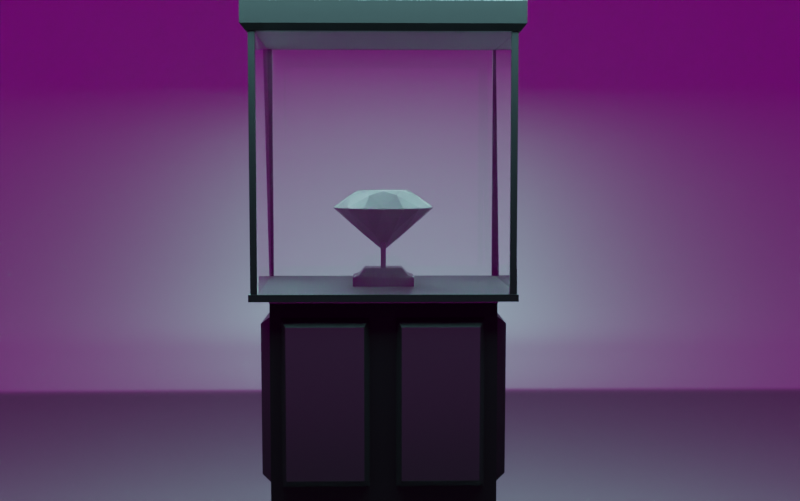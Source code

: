 # Source: uploads_files_3171306_untitled.blendmonkybox.blend  (saved by Blender 2.82.7; exported with 4.5.12 LTS)
import bpy
from mathutils import Matrix  # noqa: F401  (used for matrix-valued properties, if any)

bpy.ops.wm.read_factory_settings(use_empty=True)
scene = bpy.context.scene
scene.name = 'Scene'

# ---- collections
col_collection = bpy.data.collections.new('Collection'); scene.collection.children.link(col_collection)

# ---- images (referenced by path relative to the original .blend; pixels are not part of the script)
import os
ASSET_DIR = os.environ.get("B2B_ASSET_DIR", "")  # directory of the original .blend (textures are referenced by path, not embedded)
HERE = os.path.dirname(os.path.abspath(__file__))  # packed textures are extracted next to this script under _unpacked/

def load_image(name, relpath, width, height, colorspace="sRGB"):
    """Load a texture the original file referenced (path relative to the .blend, or extracted next to this script)."""
    p = next((c for c in (os.path.join(HERE, relpath), os.path.join(ASSET_DIR, relpath)) if relpath and os.path.exists(c)), "")
    if p:
        img = bpy.data.images.load(p, check_existing=True)
        img.name = name
    else:  # same state as the original file: an image datablock whose file is absent (Cycles renders it pink)
        img = bpy.data.images.new(name, width, height)
        img.source = "FILE"
        img.filepath = "//" + (relpath or name)
    img.colorspace_settings.name = colorspace
    return img
img_studio_small_05_4k_hdr = load_image('studio_small_05_4k.hdr', 'studio_small_05_4k.hdr', 1024, 1024, 'Linear Rec.709')

# ---- materials (node trees are filled in below, after node groups)
mat_material_006 = bpy.data.materials.new('Material.006')
mat_material_007 = bpy.data.materials.new('Material.007')
mat_material = bpy.data.materials.new('Material')
mat_material.use_raytrace_refraction = True
mat_material.use_screen_refraction = True
mat_material.thickness_mode = 'SLAB'
mat_material_001 = bpy.data.materials.new('Material.001')
mat_material_005 = bpy.data.materials.new('Material.005')

# ---- material node trees
mat_material_006.use_nodes = True; mat_material_006.node_tree.nodes.clear()
_N = mat_material_006.node_tree.nodes; _L = mat_material_006.node_tree.links
n0 = _N.new('ShaderNodeOutputMaterial'); n0.name = 'Material Output'; n0.location = (300, 300)
n1 = _N.new('ShaderNodeBsdfPrincipled'); n1.name = 'Principled BSDF'; n1.location = (10, 300)
n1.distribution = 'GGX'
n1.subsurface_method = 'BURLEY'
n1.inputs[0].default_value = (0.0, 0.0, 0.0, 1.0)
n1.inputs[1].default_value = 0.8194
n1.inputs[2].default_value = 0.6111
n1.inputs[3].default_value = 1.45
n1.inputs[27].default_value = (0.0, 0.0, 0.0, 1.0)
n1.inputs[28].default_value = 1.0
_L.new(n1.outputs[0], n0.inputs[0])
n0.is_active_output = True
mat_material_007.use_nodes = True; mat_material_007.node_tree.nodes.clear()
_N = mat_material_007.node_tree.nodes; _L = mat_material_007.node_tree.links
n0 = _N.new('ShaderNodeOutputMaterial'); n0.name = 'Material Output'; n0.location = (300, 300)
n1 = _N.new('ShaderNodeBsdfPrincipled'); n1.name = 'Principled BSDF'; n1.location = (10, 300)
n1.distribution = 'GGX'
n1.subsurface_method = 'BURLEY'
n1.inputs[0].default_value = (0.01739, 0.01739, 0.01739, 1.0)
n1.inputs[1].default_value = 0.7778
n1.inputs[2].default_value = 0.2639
n1.inputs[3].default_value = 1.45
n1.inputs[27].default_value = (0.0, 0.0, 0.0, 1.0)
n1.inputs[28].default_value = 1.0
_L.new(n1.outputs[0], n0.inputs[0])
n0.is_active_output = True
mat_material.use_nodes = True; mat_material.node_tree.nodes.clear()
_N = mat_material.node_tree.nodes; _L = mat_material.node_tree.links
n0 = _N.new('ShaderNodeOutputMaterial'); n0.name = 'Material Output'; n0.location = (300, 300)
n1 = _N.new('ShaderNodeBsdfPrincipled'); n1.name = 'Principled BSDF'; n1.location = (10, 300)
n1.distribution = 'GGX'
n1.subsurface_method = 'BURLEY'
n1.inputs[2].default_value = 0.0
n1.inputs[3].default_value = 1.45
n1.inputs[18].default_value = 1.0
n1.inputs[27].default_value = (0.0, 0.0, 0.0, 1.0)
n1.inputs[28].default_value = 1.0
_L.new(n1.outputs[0], n0.inputs[0])
n0.is_active_output = True
mat_material_001.use_nodes = True; mat_material_001.node_tree.nodes.clear()
_N = mat_material_001.node_tree.nodes; _L = mat_material_001.node_tree.links
n0 = _N.new('ShaderNodeOutputMaterial'); n0.name = 'Material Output'; n0.location = (300, 300)
n1 = _N.new('ShaderNodeBsdfPrincipled'); n1.name = 'Principled BSDF'; n1.location = (10, 300)
n1.distribution = 'GGX'
n1.subsurface_method = 'BURLEY'
n1.inputs[0].default_value = (0.1845, 0.1845, 0.1845, 1.0)
n1.inputs[1].default_value = 0.8611
n1.inputs[3].default_value = 1.45
n1.inputs[27].default_value = (0.0, 0.0, 0.0, 1.0)
n1.inputs[28].default_value = 1.0
_L.new(n1.outputs[0], n0.inputs[0])
n0.is_active_output = True
mat_material_005.use_nodes = True; mat_material_005.node_tree.nodes.clear()
_N = mat_material_005.node_tree.nodes; _L = mat_material_005.node_tree.links
n0 = _N.new('ShaderNodeOutputMaterial'); n0.name = 'Material Output'; n0.location = (300, 300)
n1 = _N.new('ShaderNodeBsdfPrincipled'); n1.name = 'Principled BSDF'; n1.location = (10, 300)
n1.distribution = 'GGX'
n1.subsurface_method = 'BURLEY'
n1.inputs[0].default_value = (0.03741, 0.03741, 0.03741, 1.0)
n1.inputs[3].default_value = 1.45
n1.inputs[27].default_value = (0.0, 0.0, 0.0, 1.0)
n1.inputs[28].default_value = 1.0
_L.new(n1.outputs[0], n0.inputs[0])
n0.is_active_output = True

# ---- world
world_world_001 = bpy.data.worlds.new('World.001'); scene.world = world_world_001
world_world_001.use_nodes = True; world_world_001.node_tree.nodes.clear()
_N = world_world_001.node_tree.nodes; _L = world_world_001.node_tree.links
n0 = _N.new('ShaderNodeOutputWorld'); n0.name = 'World Output'; n0.location = (300, 300)
n1 = _N.new('ShaderNodeBackground'); n1.name = 'Background'; n1.location = (10, 300)
n1.inputs[1].default_value = 0.7
n2 = _N.new('ShaderNodeTexEnvironment'); n2.name = 'Environment Texture'; n2.location = (-280, 280)
n2.image = img_studio_small_05_4k_hdr
n3 = _N.new('ShaderNodeNewGeometry'); n3.name = 'Geometry'; n3.location = (-470, 260)
_L.new(n1.outputs[0], n0.inputs[0])
_L.new(n2.outputs[0], n1.inputs[0])
_L.new(n3.outputs[1], n2.inputs[0])
n0.is_active_output = True
world_world_001.use_sun_shadow = False
world_world_001.sun_shadow_jitter_overblur = 0.0

# ---- cameras
cam_camera = bpy.data.cameras.new('Camera')

# ---- lights
light_area = bpy.data.lights.new('Area', 'AREA')
light_area.color = (0.4381, 0.9713, 1.0)
light_area.transmission_factor = 0.0
light_area.energy = 3927.0
light_area.shadow_soft_size = 1.0
light_area.shadow_maximum_resolution = 0.006
light_area.use_absolute_resolution = True
light_area.size = 1.0
light_area.size_y = 1.0

# ---- meshes
me_cube_007 = bpy.data.meshes.new('Cube.007')
me_cube_007.from_pydata([(0.8581, 0.8534, -136.5), (0.8581, -0.8534, -136.5), (0.8581, 0.8534, -73.2), (-0.8581, 0.8534, -136.5), (-0.8581, -0.8534, -136.5), (-0.8581, 0.8534, -73.2), (-0.8581, -0.8534, -73.2), (0.8581, -0.8534, -73.2), (0.9856, 0.9865, -73.54), (0.9856, 0.9865, 0.7508), (0.9856, 0.9378, -73.54), (0.9856, 0.9378, 0.7508), (0.9366, 0.9865, -73.54), (0.9366, 0.9865, 0.7508), (0.9366, 0.9378, -73.54), (0.9366, 0.9378, 0.7508), (0.9856, -0.9378, -73.54), (0.9856, -0.9378, 0.7508), (0.9856, -0.9865, -73.54), (0.9856, -0.9865, 0.7508), (0.9366, -0.9378, -73.54), (0.9366, -0.9378, 0.7508), (0.9366, -0.9865, -73.54), (0.9366, -0.9865, 0.7508), (-0.9359, -0.9378, -73.54), (-0.9359, -0.9378, 0.7508), (-0.9359, -0.9865, -73.54), (-0.9359, -0.9865, 0.7508), (-0.9849, -0.9378, -73.54), (-0.9849, -0.9378, 0.7508), (-0.9849, -0.9865, -73.54), (-0.9849, -0.9865, 0.7508), (-0.9356, 0.9865, -73.54), (-0.9356, 0.9865, 0.7508), (-0.9356, 0.9378, -73.54), (-0.9356, 0.9378, 0.7508), (-0.9846, 0.9865, -73.54), (-0.9846, 0.9865, 0.7508), (-0.9846, 0.9378, -73.54), (-0.9846, 0.9378, 0.7508), (-1.0, -1.0, -1.0), (-1.04, -1.04, 0.8832), (-1.0, 1.0, -1.0), (-1.04, 1.04, 0.8832), (1.0, -1.0, -1.0), (1.04, -1.04, 0.8832), (1.0, 1.0, -1.0), (1.04, 1.04, 0.8832), (-0.5123, -0.5123, 12.6), (-0.5123, 0.5123, 12.6), (0.5123, 0.5123, 12.6), (0.5123, -0.5123, 12.6), (-1.04, -1.04, 6.999), (-1.04, 1.04, 6.999), (1.04, 1.04, 6.999), (1.04, -1.04, 6.999), (-1.0, -1.0, -74.02), (-1.0, -1.0, -72.02), (-1.0, 1.0, -74.02), (-1.0, 1.0, -72.02), (1.0, -1.0, -74.02), (1.0, -1.0, -72.02), (1.0, 1.0, -74.02), (1.0, 1.0, -72.02)], [], [(1, 4, 3, 0), (0, 2, 7, 1), (3, 5, 2, 0), (4, 6, 5, 3), (6, 7, 2, 5), (1, 7, 6, 4), (8, 9, 11, 10), (10, 11, 15, 14), (14, 15, 13, 12), (12, 13, 9, 8), (10, 14, 12, 8), (15, 11, 9, 13), (16, 17, 19, 18), (18, 19, 23, 22), (22, 23, 21, 20), (20, 21, 17, 16), (18, 22, 20, 16), (23, 19, 17, 21), (24, 25, 27, 26), (26, 27, 31, 30), (30, 31, 29, 28), (28, 29, 25, 24), (26, 30, 28, 24), (31, 27, 25, 29), (32, 33, 35, 34), (34, 35, 39, 38), (38, 39, 37, 36), (36, 37, 33, 32), (34, 38, 36, 32), (39, 35, 33, 37), (40, 41, 43, 42), (42, 43, 47, 46), (46, 47, 45, 44), (44, 45, 41, 40), (42, 46, 44, 40), (47, 43, 53, 54), (50, 49, 48, 51), (45, 47, 54, 55), (43, 41, 52, 53), (41, 45, 55, 52), (48, 49, 53, 52), (49, 50, 54, 53), (50, 51, 55, 54), (51, 48, 52, 55), (56, 57, 59, 58), (58, 59, 63, 62), (62, 63, 61, 60), (60, 61, 57, 56), (58, 62, 60, 56), (63, 59, 57, 61)])
_uv = me_cube_007.uv_layers.new(name='UVMap')
_uv.uv.foreach_set('vector', [0.125, 0.5, 0.375, 0.5, 0.375, 0.75, 0.125, 0.75, 0.375, 0.0, 0.625, 0.0, 0.625, 0.25, 0.375, 0.25, 0.375, 0.75, 0.625, 0.75, 0.625, 1.0, 0.375, 1.0, 0.375, 0.5, 0.625, 0.5, 0.625, 0.75, 0.375, 0.75, 0.625, 0.5, 0.875, 0.5, 0.875, 0.75, 0.625, 0.75, 0.375, 0.25, 0.625, 0.25, 0.625, 0.5, 0.375, 0.5, 0.375, 0.0, 0.625, 0.0, 0.625, 0.25, 0.375, 0.25, 0.375, 0.25, 0.625, 0.25, 0.625, 0.5, 0.375, 0.5, 0.375, 0.5, 0.625, 0.5, 0.625, 0.75, 0.375, 0.75, 0.375, 0.75, 0.625, 0.75, 0.625, 1.0, 0.375, 1.0, 0.125, 0.5, 0.375, 0.5, 0.375, 0.75, 0.125, 0.75, 0.625, 0.5, 0.875, 0.5, 0.875, 0.75, 0.625, 0.75, 0.375, 0.0, 0.625, 0.0, 0.625, 0.25, 0.375, 0.25, 0.375, 0.25, 0.625, 0.25, 0.625, 0.5, 0.375, 0.5, 0.375, 0.5, 0.625, 0.5, 0.625, 0.75, 0.375, 0.75, 0.375, 0.75, 0.625, 0.75, 0.625, 1.0, 0.375, 1.0, 0.125, 0.5, 0.375, 0.5, 0.375, 0.75, 0.125, 0.75, 0.625, 0.5, 0.875, 0.5, 0.875, 0.75, 0.625, 0.75, 0.375, 0.0, 0.625, 0.0, 0.625, 0.25, 0.375, 0.25, 0.375, 0.25, 0.625, 0.25, 0.625, 0.5, 0.375, 0.5, 0.375, 0.5, 0.625, 0.5, 0.625, 0.75, 0.375, 0.75, 0.375, 0.75, 0.625, 0.75, 0.625, 1.0, 0.375, 1.0, 0.125, 0.5, 0.375, 0.5, 0.375, 0.75, 0.125, 0.75, 0.625, 0.5, 0.875, 0.5, 0.875, 0.75, 0.625, 0.75, 0.375, 0.0, 0.625, 0.0, 0.625, 0.25, 0.375, 0.25, 0.375, 0.25, 0.625, 0.25, 0.625, 0.5, 0.375, 0.5, 0.375, 0.5, 0.625, 0.5, 0.625, 0.75, 0.375, 0.75, 0.375, 0.75, 0.625, 0.75, 0.625, 1.0, 0.375, 1.0, 0.125, 0.5, 0.375, 0.5, 0.375, 0.75, 0.125, 0.75, 0.625, 0.5, 0.875, 0.5, 0.875, 0.75, 0.625, 0.75, 0.375, 0.0, 0.625, 0.0, 0.625, 0.25, 0.375, 0.25, 0.375, 0.25, 0.625, 0.25, 0.625, 0.5, 0.375, 0.5, 0.375, 0.5, 0.625, 0.5, 0.625, 0.75, 0.375, 0.75, 0.375, 0.75, 0.625, 0.75, 0.625, 1.0, 0.375, 1.0, 0.125, 0.5, 0.375, 0.5, 0.375, 0.75, 0.125, 0.75, 0.625, 0.5, 0.625, 0.25, 0.625, 0.25, 0.625, 0.5, 0.686, 0.561, 0.814, 0.561, 0.814, 0.689, 0.686, 0.689, 0.625, 0.75, 0.625, 0.5, 0.625, 0.5, 0.625, 0.75, 0.625, 0.25, 0.625, 0.0, 0.625, 0.0, 0.625, 0.25, 0.625, 1.0, 0.625, 0.75, 0.625, 0.75, 0.625, 1.0, 0.814, 0.689, 0.814, 0.561, 0.875, 0.5, 0.875, 0.75, 0.814, 0.561, 0.686, 0.561, 0.625, 0.5, 0.875, 0.5, 0.686, 0.561, 0.686, 0.689, 0.625, 0.75, 0.625, 0.5, 0.686, 0.689, 0.814, 0.689, 0.875, 0.75, 0.625, 0.75, 0.375, 0.0, 0.625, 0.0, 0.625, 0.25, 0.375, 0.25, 0.375, 0.25, 0.625, 0.25, 0.625, 0.5, 0.375, 0.5, 0.375, 0.5, 0.625, 0.5, 0.625, 0.75, 0.375, 0.75, 0.375, 0.75, 0.625, 0.75, 0.625, 1.0, 0.375, 1.0, 0.125, 0.5, 0.375, 0.5, 0.375, 0.75, 0.125, 0.75, 0.625, 0.5, 0.875, 0.5, 0.875, 0.75, 0.625, 0.75])
me_cube_007.materials.append(mat_material_006)
me_cube_007.use_remesh_fix_poles = True
me_cube_007.use_remesh_preserve_attributes = False
me_cube_007.use_mirror_x = True
me_cube_007.update()
me_cube_009 = bpy.data.meshes.new('Cube.009')
me_cube_009.from_pydata([(0.02061, 0.01753, -71.67), (0.02061, -0.01753, -71.67), (0.02061, 0.01753, -54.98), (-0.02061, 0.01753, -71.67), (-0.02061, -0.01753, -71.67), (-0.02061, 0.01753, -54.98), (-0.02061, -0.01753, -54.98), (0.02061, -0.01753, -54.98), (0.2405, 0.2392, -86.02), (0.2405, -0.2392, -86.02), (-0.2405, 0.2392, -86.02), (0.2405, 0.2392, -69.44), (0.1958, 0.1944, -68.91), (0.2405, -0.2392, -69.44), (-0.2405, 0.2392, -69.44), (-0.1958, 0.1944, -68.91), (-0.2405, -0.2392, -69.44), (-0.1958, -0.1944, -68.91), (-0.2405, -0.2392, -86.02), (0.1958, -0.1944, -68.91), (-0.1479, -0.1466, -66.88), (0.1479, -0.1466, -66.88), (-0.1479, 0.1466, -66.88), (0.1479, 0.1466, -66.88), (-0.8583, 0.7631, -78.99), (-0.8583, 0.09946, -78.99), (-0.8545, 0.7631, -126.8), (-0.9391, 0.7226, -81.34), (-0.9391, 0.1399, -81.34), (-0.9354, 0.7226, -124.4), (-0.9354, 0.1399, -124.4), (-0.8545, 0.09946, -126.8), (-0.8583, -0.09946, -78.99), (-0.8583, -0.7631, -78.99), (-0.8545, -0.09946, -126.8), (-0.9391, -0.1399, -81.34), (-0.9391, -0.7226, -81.34), (-0.9354, -0.1399, -124.4), (-0.9354, -0.7226, -124.4), (-0.8545, -0.7631, -126.8), (0.854, 0.763, -126.8), (0.8578, 0.763, -78.99), (0.8543, 0.09944, -126.8), (0.9349, 0.7227, -124.4), (0.9386, 0.7227, -81.34), (0.9351, 0.1399, -124.4), (0.9389, 0.1399, -81.34), (0.8581, 0.09944, -78.99), (0.9353, -0.1399, -124.4), (0.9355, -0.7226, -124.4), (0.939, -0.1399, -81.34), (0.8544, -0.09948, -126.8), (0.8547, -0.7631, -126.8), (0.8582, -0.09947, -78.99), (0.8585, -0.7631, -78.99), (0.9393, -0.7226, -81.34), (-0.09346, 0.8557, -78.99), (-0.7607, 0.8552, -78.99), (-0.09345, 0.8519, -126.8), (-0.1342, 0.936, -81.34), (-0.7202, 0.9356, -81.34), (-0.1342, 0.9323, -124.4), (-0.7202, 0.9318, -124.4), (-0.7607, 0.8514, -126.8), (0.7738, 0.8526, -126.8), (0.7331, 0.9329, -124.4), (0.1066, 0.8521, -126.8), (0.7738, 0.8563, -78.99), (0.7331, 0.9367, -81.34), (0.1066, 0.8558, -78.99), (0.1471, 0.9362, -81.34), (0.1471, 0.9325, -124.4), (0.1065, -0.8508, -78.99), (0.7738, -0.85, -78.99), (0.1065, -0.8471, -126.8), (0.1472, -0.9311, -81.34), (0.7332, -0.9304, -81.34), (0.1472, -0.9274, -124.4), (0.7332, -0.9267, -124.4), (0.7738, -0.8462, -126.8), (-0.7608, -0.8482, -126.8), (-0.7201, -0.9285, -124.4), (-0.09354, -0.8474, -126.8), (-0.7608, -0.8519, -78.99), (-0.7201, -0.9322, -81.34), (-0.09354, -0.8511, -78.99), (-0.1341, -0.9315, -81.34), (-0.1341, -0.9278, -124.4)], [], [(1, 4, 3, 0), (0, 2, 7, 1), (3, 5, 2, 0), (4, 6, 5, 3), (6, 7, 2, 5), (1, 7, 6, 4), (9, 18, 10, 8), (8, 11, 13, 9), (10, 14, 11, 8), (15, 12, 11, 14), (12, 19, 13, 11), (17, 15, 14, 16), (18, 16, 14, 10), (19, 17, 16, 13), (9, 13, 16, 18), (21, 20, 17, 19), (20, 22, 15, 17), (20, 21, 23, 22), (22, 23, 12, 15), (23, 21, 19, 12), (25, 24, 27, 28), (24, 25, 31, 26), (24, 26, 29, 27), (27, 29, 30, 28), (26, 31, 30, 29), (31, 25, 28, 30), (33, 32, 35, 36), (32, 33, 39, 34), (32, 34, 37, 35), (35, 37, 38, 36), (34, 39, 38, 37), (39, 33, 36, 38), (40, 41, 44, 43), (42, 40, 43, 45), (46, 45, 43, 44), (47, 42, 45, 46), (41, 47, 46, 44), (52, 51, 48, 49), (55, 49, 48, 50), (51, 53, 50, 48), (53, 54, 55, 50), (54, 52, 49, 55), (57, 56, 59, 60), (56, 58, 61, 59), (59, 61, 62, 60), (58, 63, 62, 61), (63, 57, 60, 62), (64, 66, 71, 65), (67, 64, 65, 68), (69, 67, 68, 70), (66, 69, 70, 71), (68, 65, 71, 70), (73, 72, 75, 76), (72, 74, 77, 75), (75, 77, 78, 76), (74, 79, 78, 77), (79, 73, 76, 78), (80, 82, 87, 81), (83, 80, 81, 84), (85, 83, 84, 86), (82, 85, 86, 87), (84, 81, 87, 86)])
_uv = me_cube_009.uv_layers.new(name='UVMap')
_uv.uv.foreach_set('vector', [0.125, 0.5, 0.375, 0.5, 0.375, 0.75, 0.125, 0.75, 0.375, 0.0, 0.625, 0.0, 0.625, 0.25, 0.375, 0.25, 0.375, 0.75, 0.625, 0.75, 0.625, 1.0, 0.375, 1.0, 0.375, 0.5, 0.625, 0.5, 0.625, 0.75, 0.375, 0.75, 0.625, 0.5, 0.875, 0.5, 0.875, 0.75, 0.625, 0.75, 0.375, 0.25, 0.625, 0.25, 0.625, 0.5, 0.375, 0.5, 0.125, 0.5, 0.375, 0.5, 0.375, 0.75, 0.125, 0.75, 0.375, 0.0, 0.6244, 0.0, 0.6244, 0.25, 0.375, 0.25, 0.375, 0.75, 0.6244, 0.75, 0.6244, 1.0, 0.375, 1.0, 0.6483, 0.7266, 0.8517, 0.7266, 0.875, 0.75, 0.625, 0.75, 0.8517, 0.7266, 0.8517, 0.5234, 0.875, 0.5, 0.875, 0.75, 0.6483, 0.5234, 0.6483, 0.7266, 0.6244, 0.75, 0.6244, 0.5, 0.375, 0.5, 0.6244, 0.5, 0.6244, 0.75, 0.375, 0.75, 0.8517, 0.5234, 0.6483, 0.5234, 0.625, 0.5, 0.875, 0.5, 0.375, 0.25, 0.6244, 0.25, 0.6244, 0.5, 0.375, 0.5, 0.8269, 0.5484, 0.6731, 0.5484, 0.6483, 0.5234, 0.8517, 0.5234, 0.6731, 0.5484, 0.6731, 0.7016, 0.6483, 0.7266, 0.6483, 0.5234, 0.6731, 0.5484, 0.8269, 0.5484, 0.8269, 0.7016, 0.6731, 0.7016, 0.6731, 0.7016, 0.8269, 0.7016, 0.8517, 0.7266, 0.6483, 0.7266, 0.8269, 0.7016, 0.8269, 0.5484, 0.8517, 0.5234, 0.8517, 0.7266, 0.0, 1.0, 0.0, 0.0, 0.0, 0.0, 0.0, 1.0, 0.0, 0.0, 0.0, 1.0, 1.0, 1.0, 1.0, 0.0, 0.0, 0.0, 1.0, 0.0, 1.0, 0.0, 0.0, 0.0, 0.0, 0.0, 1.0, 0.0, 1.0, 1.0, 0.0, 1.0, 1.0, 0.0, 1.0, 1.0, 1.0, 1.0, 1.0, 0.0, 1.0, 1.0, 0.0, 1.0, 0.0, 1.0, 1.0, 1.0, 0.0, 1.0, 0.0, 0.0, 0.0, 0.0, 0.0, 1.0, 0.0, 0.0, 0.0, 1.0, 1.0, 1.0, 1.0, 0.0, 0.0, 0.0, 1.0, 0.0, 1.0, 0.0, 0.0, 0.0, 0.0, 0.0, 1.0, 0.0, 1.0, 1.0, 0.0, 1.0, 1.0, 0.0, 1.0, 1.0, 1.0, 1.0, 1.0, 0.0, 1.0, 1.0, 0.0, 1.0, 0.0, 1.0, 1.0, 1.0, 1.0, 1.0, 0.0, 1.0, 0.0, 1.0, 1.0, 1.0, 1.0, 0.0, 1.0, 1.0, 1.0, 1.0, 1.0, 0.0, 0.0, 0.0, 1.0, 0.0, 1.0, 1.0, 0.0, 1.0, 0.0, 0.0, 1.0, 0.0, 1.0, 0.0, 0.0, 0.0, 0.0, 1.0, 0.0, 0.0, 0.0, 0.0, 0.0, 1.0, 1.0, 0.0, 1.0, 1.0, 1.0, 1.0, 1.0, 0.0, 0.0, 0.0, 1.0, 0.0, 1.0, 1.0, 0.0, 1.0, 1.0, 1.0, 0.0, 1.0, 0.0, 1.0, 1.0, 1.0, 0.0, 1.0, 0.0, 0.0, 0.0, 0.0, 0.0, 1.0, 0.0, 0.0, 1.0, 0.0, 1.0, 0.0, 0.0, 0.0, 0.0, 1.0, 0.0, 0.0, 0.0, 0.0, 0.0, 1.0, 0.0, 0.0, 1.0, 0.0, 1.0, 0.0, 0.0, 0.0, 0.0, 0.0, 1.0, 0.0, 1.0, 1.0, 0.0, 1.0, 1.0, 0.0, 1.0, 1.0, 1.0, 1.0, 1.0, 0.0, 1.0, 1.0, 0.0, 1.0, 0.0, 1.0, 1.0, 1.0, 1.0, 0.0, 1.0, 1.0, 1.0, 1.0, 1.0, 0.0, 0.0, 0.0, 1.0, 0.0, 1.0, 0.0, 0.0, 0.0, 0.0, 1.0, 0.0, 0.0, 0.0, 0.0, 0.0, 1.0, 1.0, 1.0, 0.0, 1.0, 0.0, 1.0, 1.0, 1.0, 0.0, 0.0, 1.0, 0.0, 1.0, 1.0, 0.0, 1.0, 0.0, 1.0, 0.0, 0.0, 0.0, 0.0, 0.0, 1.0, 0.0, 0.0, 1.0, 0.0, 1.0, 0.0, 0.0, 0.0, 0.0, 0.0, 1.0, 0.0, 1.0, 1.0, 0.0, 1.0, 1.0, 0.0, 1.0, 1.0, 1.0, 1.0, 1.0, 0.0, 1.0, 1.0, 0.0, 1.0, 0.0, 1.0, 1.0, 1.0, 1.0, 0.0, 1.0, 1.0, 1.0, 1.0, 1.0, 0.0, 0.0, 0.0, 1.0, 0.0, 1.0, 0.0, 0.0, 0.0, 0.0, 1.0, 0.0, 0.0, 0.0, 0.0, 0.0, 1.0, 1.0, 1.0, 0.0, 1.0, 0.0, 1.0, 1.0, 1.0, 0.0, 0.0, 1.0, 0.0, 1.0, 1.0, 0.0, 1.0])
me_cube_009.materials.append(mat_material_007)
me_cube_009.use_remesh_fix_poles = True
me_cube_009.use_remesh_preserve_attributes = False
me_cube_009.use_mirror_x = True
me_cube_009.update()
me_cube_012 = bpy.data.meshes.new('Cube.012')
me_cube_012.from_pydata([(-0.8545, 0.7631, -126.8), (-0.9354, 0.7226, -124.4), (-0.8545, 0.09946, -126.8), (-0.8583, 0.7631, -78.99), (-0.9391, 0.7226, -81.34), (-0.8583, 0.09946, -78.99), (-0.9391, 0.1399, -81.34), (-0.9354, 0.1399, -124.4)], [], [(0, 2, 7, 1), (3, 0, 1, 4), (5, 3, 4, 6), (2, 5, 6, 7), (4, 1, 7, 6)])
_uv = me_cube_012.uv_layers.new(name='UVMap')
_uv.uv.foreach_set('vector', [1.0, 0.0, 1.0, 1.0, 1.0, 1.0, 1.0, 0.0, 0.0, 0.0, 1.0, 0.0, 1.0, 0.0, 0.0, 0.0, 0.0, 1.0, 0.0, 0.0, 0.0, 0.0, 0.0, 1.0, 1.0, 1.0, 0.0, 1.0, 0.0, 1.0, 1.0, 1.0, 0.0, 0.0, 1.0, 0.0, 1.0, 1.0, 0.0, 1.0])
me_cube_012.use_remesh_fix_poles = True
me_cube_012.use_remesh_preserve_attributes = False
me_cube_012.use_mirror_x = True
me_cube_012.update()
me_cube_015 = bpy.data.meshes.new('Cube.015')
me_cube_015.from_pydata([(-0.5239, 1.886, -110.2), (-0.5257, 1.889, -110.2)], [(0, 1)], [])
_uv = me_cube_015.uv_layers.new(name='UVMap')
_uv.uv.foreach_set('vector', [])
me_cube_015.use_remesh_fix_poles = True
me_cube_015.use_remesh_preserve_attributes = False
me_cube_015.use_mirror_x = True
me_cube_015.update()
me_cube_016 = bpy.data.meshes.new('Cube.016')
me_cube_016.from_pydata([(-0.5239, 1.886, -111.7), (-0.5257, 1.889, -111.7)], [(1, 0)], [])
_uv = me_cube_016.uv_layers.new(name='UVMap')
_uv.uv.foreach_set('vector', [])
me_cube_016.use_remesh_fix_poles = True
me_cube_016.use_remesh_preserve_attributes = False
me_cube_016.use_mirror_x = True
me_cube_016.update()
me_cube_017 = bpy.data.meshes.new('Cube.017')
me_cube_017.from_pydata([(-0.5268, 1.893, -110.2), (-0.5272, 1.897, -110.2)], [(0, 1)], [])
_uv = me_cube_017.uv_layers.new(name='UVMap')
_uv.uv.foreach_set('vector', [])
me_cube_017.use_remesh_fix_poles = True
me_cube_017.use_remesh_preserve_attributes = False
me_cube_017.use_mirror_x = True
me_cube_017.update()
me_cube_018 = bpy.data.meshes.new('Cube.018')
me_cube_018.from_pydata([(-0.5268, 1.893, -111.7), (-0.5272, 1.897, -111.7)], [(1, 0)], [])
_uv = me_cube_018.uv_layers.new(name='UVMap')
_uv.uv.foreach_set('vector', [])
me_cube_018.use_remesh_fix_poles = True
me_cube_018.use_remesh_preserve_attributes = False
me_cube_018.use_mirror_x = True
me_cube_018.update()
me_plane = bpy.data.meshes.new('Plane')
me_plane.from_pydata([(-1.0, -1.0, 0.0), (1.0, -1.0, 0.0), (-1.0, 1.0, 0.0), (1.0, 1.0, 0.0)], [], [(0, 1, 3, 2)])
me_plane.polygons.foreach_set('use_smooth', [True] * 1)
_uv = me_plane.uv_layers.new(name='UVMap')
_uv.uv.foreach_set('vector', [0.0, 0.0, 1.0, 0.0, 1.0, 1.0, 0.0, 1.0])
me_plane.materials.append(mat_material)
me_plane.use_remesh_fix_poles = True
me_plane.use_remesh_preserve_attributes = False
me_plane.use_mirror_vertex_groups = False
me_plane.update()
me_plane_001 = bpy.data.meshes.new('Plane.001')
me_plane_001.from_pydata([(-1.0, -1.0, 0.0), (1.0, -1.0, 0.0), (-1.0, 1.0, 0.0), (1.0, 1.0, 0.0)], [], [(0, 1, 3, 2)])
me_plane_001.polygons.foreach_set('use_smooth', [True] * 1)
_uv = me_plane_001.uv_layers.new(name='UVMap')
_uv.uv.foreach_set('vector', [0.0, 0.0, 1.0, 0.0, 1.0, 1.0, 0.0, 1.0])
me_plane_001.materials.append(mat_material)
me_plane_001.use_remesh_fix_poles = True
me_plane_001.use_remesh_preserve_attributes = False
me_plane_001.use_mirror_vertex_groups = False
me_plane_001.update()
me_plane_002 = bpy.data.meshes.new('Plane.002')
me_plane_002.from_pydata([(-1.0, -1.0, 0.0), (1.0, -1.0, 0.0), (-1.0, 1.0, 0.0), (1.0, 1.0, 0.0)], [], [(0, 1, 3, 2)])
me_plane_002.polygons.foreach_set('use_smooth', [True] * 1)
_uv = me_plane_002.uv_layers.new(name='UVMap')
_uv.uv.foreach_set('vector', [0.0, 0.0, 1.0, 0.0, 1.0, 1.0, 0.0, 1.0])
me_plane_002.materials.append(mat_material)
me_plane_002.use_remesh_fix_poles = True
me_plane_002.use_remesh_preserve_attributes = False
me_plane_002.use_mirror_vertex_groups = False
me_plane_002.update()
me_plane_003 = bpy.data.meshes.new('Plane.003')
me_plane_003.from_pydata([(-1.0, -1.0, 0.0), (1.0, -1.0, 0.0), (-1.0, 1.0, 0.0), (1.0, 1.0, 0.0)], [], [(0, 1, 3, 2)])
me_plane_003.polygons.foreach_set('use_smooth', [True] * 1)
_uv = me_plane_003.uv_layers.new(name='UVMap')
_uv.uv.foreach_set('vector', [0.0, 0.0, 1.0, 0.0, 1.0, 1.0, 0.0, 1.0])
me_plane_003.materials.append(mat_material)
me_plane_003.use_remesh_fix_poles = True
me_plane_003.use_remesh_preserve_attributes = False
me_plane_003.use_mirror_vertex_groups = False
me_plane_003.update()
me_plane_004 = bpy.data.meshes.new('Plane.004')
me_plane_004.from_pydata([(-1.0, -1.0, 0.0), (1.0, -1.0, 0.0), (-1.0, 1.0, 0.0), (1.0, 1.0, 0.0), (-0.9868, 1.016, 0.0283), (1.013, 1.016, 0.0283), (-0.9956, 1.045, 0.08804), (1.004, 1.045, 0.08804), (-0.9992, 1.11, 0.2641), (1.001, 1.11, 0.2641), (-0.9939, 1.159, 1.552), (1.006, 1.159, 1.552)], [], [(0, 1, 3, 2), (2, 3, 5, 4), (4, 5, 7, 6), (6, 7, 9, 8), (8, 9, 11, 10)])
me_plane_004.polygons.foreach_set('use_smooth', [True] * 5)
_uv = me_plane_004.uv_layers.new(name='UVMap')
_uv.uv.foreach_set('vector', [0.0, 0.0, 1.0, 0.0, 1.0, 1.0, 0.0, 1.0, 0.0, 1.0, 1.0, 1.0, 1.0, 1.0, 0.0, 1.0, 0.0, 1.0, 1.0, 1.0, 1.0, 1.0, 0.0, 1.0, 0.0, 1.0, 1.0, 1.0, 1.0, 1.0, 0.0, 1.0, 0.0, 1.0, 1.0, 1.0, 1.0, 1.0, 0.0, 1.0])
me_plane_004.materials.append(mat_material_001)
me_plane_004.use_remesh_fix_poles = True
me_plane_004.use_remesh_preserve_attributes = False
me_plane_004.use_mirror_vertex_groups = False
me_plane_004.update()
me_dmesh = bpy.data.meshes.new('dmesh')
me_dmesh.from_pydata([(1.0, 0.0, 0.0), (0.9239, 0.3827, 0.0), (0.7071, 0.7071, 0.0), (0.3827, 0.9239, 0.0), (-4.371e-08, 1.0, 0.0), (-0.3827, 0.9239, 0.0), (-0.7071, 0.7071, 0.0), (-0.9239, 0.3827, 0.0), (-1.0, -8.742e-08, 0.0), (-0.9239, -0.3827, 0.0), (-0.7071, -0.7071, 0.0), (-0.3827, -0.9239, 0.0), (1.192e-08, -1.0, 0.0), (0.3827, -0.9239, 0.0), (0.7071, -0.7071, 0.0), (0.9239, -0.3827, 0.0), (1.0, 0.0, 0.034), (0.9239, 0.3827, 0.034), (0.7071, 0.7071, 0.034), (0.3827, 0.9239, 0.034), (-4.371e-08, 1.0, 0.034), (-0.3827, 0.9239, 0.034), (-0.7071, 0.7071, 0.034), (-0.9239, 0.3827, 0.034), (-1.0, -8.742e-08, 0.034), (-0.9239, -0.3827, 0.034), (-0.7071, -0.7071, 0.034), (-0.3827, -0.9239, 0.034), (1.192e-08, -1.0, 0.034), (0.3827, -0.9239, 0.034), (0.7071, -0.7071, 0.034), (0.9239, -0.3827, 0.034), (0.9808, 0.1951, 0.01787), (0.8315, 0.5556, 0.01787), (0.5556, 0.8315, 0.01787), (0.1951, 0.9808, 0.01787), (-0.1951, 0.9808, 0.01787), (-0.5556, 0.8315, 0.01787), (-0.8315, 0.5556, 0.01787), (-0.9808, 0.1951, 0.01787), (-0.9808, -0.1951, 0.01787), (-0.8315, -0.5556, 0.01787), (-0.5556, -0.8315, 0.01787), (-0.1951, -0.9808, 0.01787), (0.1951, -0.9808, 0.01787), (0.5556, -0.8315, 0.01787), (0.8315, -0.5556, 0.01787), (0.9808, -0.1951, 0.01787), (0.9808, 0.1951, 0.01809), (0.8315, 0.5556, 0.01809), (0.5556, 0.8315, 0.01809), (0.1951, 0.9808, 0.01809), (-0.1951, 0.9808, 0.01809), (-0.5556, 0.8315, 0.01809), (-0.8315, 0.5556, 0.01809), (-0.9808, 0.1951, 0.01809), (-0.9808, -0.1951, 0.01809), (-0.8315, -0.5556, 0.01809), (-0.5556, -0.8315, 0.01809), (-0.1951, -0.9808, 0.01809), (0.1951, -0.9808, 0.01809), (0.5556, -0.8315, 0.01809), (0.8315, -0.5556, 0.01809), (0.9808, -0.1951, 0.01809), (0.9952, 0.09802, 0.01346), (0.9569, 0.2903, 0.01346), (0.8819, 0.4714, 0.01346), (0.773, 0.6344, 0.01346), (0.6344, 0.773, 0.01346), (0.4714, 0.8819, 0.01346), (0.2903, 0.9569, 0.01346), (0.09802, 0.9952, 0.01346), (-0.09802, 0.9952, 0.01346), (-0.2903, 0.9569, 0.01346), (-0.4714, 0.8819, 0.01346), (-0.6344, 0.773, 0.01346), (-0.773, 0.6344, 0.01346), (-0.8819, 0.4714, 0.01346), (-0.9569, 0.2903, 0.01346), (-0.9952, 0.09802, 0.01346), (-0.9952, -0.09802, 0.01346), (-0.9569, -0.2903, 0.01346), (-0.8819, -0.4714, 0.01346), (-0.773, -0.6344, 0.01346), (-0.6344, -0.773, 0.01346), (-0.4714, -0.8819, 0.01346), (-0.2903, -0.9569, 0.01346), (-0.09802, -0.9952, 0.01346), (0.09802, -0.9952, 0.01346), (0.2903, -0.9569, 0.01346), (0.4714, -0.8819, 0.01346), (0.6344, -0.773, 0.01346), (0.773, -0.6344, 0.01346), (0.8819, -0.4714, 0.01346), (0.9569, -0.2903, 0.01346), (0.9952, -0.09802, 0.01346), (0.9952, 0.09802, 0.02202), (0.9569, 0.2903, 0.02202), (0.8819, 0.4714, 0.02202), (0.773, 0.6344, 0.02202), (0.6344, 0.773, 0.02202), (0.4714, 0.8819, 0.02202), (0.2903, 0.9569, 0.02202), (0.09802, 0.9952, 0.02202), (-0.09802, 0.9952, 0.02202), (-0.2903, 0.9569, 0.02202), (-0.4714, 0.8819, 0.02202), (-0.6344, 0.773, 0.02202), (-0.773, 0.6344, 0.02202), (-0.8819, 0.4714, 0.02202), (-0.9569, 0.2903, 0.02202), (-0.9952, 0.09802, 0.02202), (-0.9952, -0.09802, 0.02202), (-0.9569, -0.2903, 0.02202), (-0.8819, -0.4714, 0.02202), (-0.773, -0.6344, 0.02202), (-0.6344, -0.773, 0.02202), (-0.4714, -0.8819, 0.02202), (-0.2903, -0.9569, 0.02202), (-0.09802, -0.9952, 0.02202), (0.09802, -0.9952, 0.02202), (0.2903, -0.9569, 0.02202), (0.4714, -0.8819, 0.02202), (0.6344, -0.773, 0.02202), (0.773, -0.6344, 0.02202), (0.8819, -0.4714, 0.02202), (0.9569, -0.2903, 0.02202), (0.9952, -0.09802, 0.02202), (0.6475, 0.2682, 0.277), (0.2682, 0.6475, 0.277), (-0.2682, 0.6475, 0.277), (-0.6475, 0.2682, 0.277), (-0.6475, -0.2682, 0.277), (-0.2682, -0.6475, 0.277), (0.2682, -0.6475, 0.277), (0.6475, -0.2682, 0.277), (0.53, 0.0, 0.358), (0.3748, 0.3748, 0.358), (-2.317e-08, 0.53, 0.358), (-0.3748, 0.3748, 0.358), (-0.53, -4.633e-08, 0.358), (-0.3748, -0.3748, 0.358), (6.32e-09, -0.53, 0.358), (0.3748, -0.3748, 0.358), (0.4, 0.1657, -0.5172), (0.1657, 0.4, -0.5172), (-0.1657, 0.4, -0.5172), (-0.4, 0.1657, -0.5172), (-0.4, -0.1657, -0.5172), (-0.1657, -0.4, -0.5172), (0.1657, -0.4, -0.5172), (0.4, -0.1657, -0.5172), (0.0, 0.0, -0.862)], [], [(0, 64, 96, 16), (0, 16, 127, 95), (1, 66, 98, 17), (1, 17, 97, 65), (2, 68, 100, 18), (2, 18, 99, 67), (3, 70, 102, 19), (3, 19, 101, 69), (4, 72, 104, 20), (4, 20, 103, 71), (5, 74, 106, 21), (5, 21, 105, 73), (6, 76, 108, 22), (6, 22, 107, 75), (7, 78, 110, 23), (7, 23, 109, 77), (8, 80, 112, 24), (8, 24, 111, 79), (9, 82, 114, 25), (9, 25, 113, 81), (10, 84, 116, 26), (10, 26, 115, 83), (11, 86, 118, 27), (11, 27, 117, 85), (12, 88, 120, 28), (12, 28, 119, 87), (13, 90, 122, 29), (13, 29, 121, 89), (14, 92, 124, 30), (14, 30, 123, 91), (15, 94, 126, 31), (15, 31, 125, 93), (32, 48, 96, 64), (32, 65, 97, 48), (33, 49, 98, 66), (33, 67, 99, 49), (34, 50, 100, 68), (34, 69, 101, 50), (35, 51, 102, 70), (35, 71, 103, 51), (36, 52, 104, 72), (36, 73, 105, 52), (37, 53, 106, 74), (37, 75, 107, 53), (38, 54, 108, 76), (38, 77, 109, 54), (39, 55, 110, 78), (39, 79, 111, 55), (40, 56, 112, 80), (40, 81, 113, 56), (41, 57, 114, 82), (41, 83, 115, 57), (42, 58, 116, 84), (42, 85, 117, 58), (43, 59, 118, 86), (43, 87, 119, 59), (44, 60, 120, 88), (44, 89, 121, 60), (45, 61, 122, 90), (45, 91, 123, 61), (46, 62, 124, 92), (46, 93, 125, 62), (47, 63, 126, 94), (47, 95, 127, 63), (16, 135, 31, 126, 63, 127), (30, 124, 62, 125, 31, 135), (17, 98, 49, 99, 18, 128), (17, 128, 16, 96, 48, 97), (19, 102, 51, 103, 20, 129), (19, 129, 18, 100, 50, 101), (21, 106, 53, 107, 22, 130), (21, 130, 20, 104, 52, 105), (23, 110, 55, 111, 24, 131), (23, 131, 22, 108, 54, 109), (25, 114, 57, 115, 26, 132), (25, 132, 24, 112, 56, 113), (27, 118, 59, 119, 28, 133), (27, 133, 26, 116, 58, 117), (29, 122, 61, 123, 30, 134), (29, 134, 28, 120, 60, 121), (136, 128, 137), (137, 128, 18, 129), (137, 129, 138), (138, 129, 20, 130), (138, 130, 139), (139, 130, 22, 131), (139, 131, 140), (140, 131, 24, 132), (140, 132, 141), (141, 132, 26, 133), (141, 133, 142), (142, 133, 28, 134), (142, 134, 143), (143, 134, 30, 135), (143, 135, 136), (16, 128, 136, 135), (136, 137, 138, 139, 140, 141, 142, 143), (0, 144, 1, 65, 32, 64), (0, 95, 47, 94, 15, 151), (2, 145, 3, 69, 34, 68), (2, 67, 33, 66, 1, 144), (4, 146, 5, 73, 36, 72), (4, 71, 35, 70, 3, 145), (6, 147, 7, 77, 38, 76), (6, 75, 37, 74, 5, 146), (8, 148, 9, 81, 40, 80), (8, 79, 39, 78, 7, 147), (10, 149, 11, 85, 42, 84), (10, 83, 41, 82, 9, 148), (12, 150, 13, 89, 44, 88), (12, 87, 43, 86, 11, 149), (14, 151, 15, 93, 46, 92), (14, 91, 45, 90, 13, 150), (0, 151, 152, 144), (2, 144, 152, 145), (4, 145, 152, 146), (6, 146, 152, 147), (8, 147, 152, 148), (10, 148, 152, 149), (12, 149, 152, 150), (14, 150, 152, 151)])
me_dmesh.materials.append(mat_material_005)
me_dmesh.use_remesh_fix_poles = True
me_dmesh.use_remesh_preserve_attributes = False
me_dmesh.use_mirror_vertex_groups = False
me_dmesh.update()

# ---- objects
ob_cube_006 = bpy.data.objects.new('Cube.006', me_cube_007)
ob_cube_008 = bpy.data.objects.new('Cube.008', me_cube_009)
ob_cube_011 = bpy.data.objects.new('Cube.011', me_cube_012)
ob_cube_014 = bpy.data.objects.new('Cube.014', me_cube_015)
ob_cube_015 = bpy.data.objects.new('Cube.015', me_cube_016)
ob_cube_016 = bpy.data.objects.new('Cube.016', me_cube_017)
ob_cube_017 = bpy.data.objects.new('Cube.017', me_cube_018)
ob_plane = bpy.data.objects.new('Plane', me_plane)
ob_plane_001 = bpy.data.objects.new('Plane.001', me_plane_001)
ob_plane_002 = bpy.data.objects.new('Plane.002', me_plane_002)
ob_plane_003 = bpy.data.objects.new('Plane.003', me_plane_003)
ob_plane_004 = bpy.data.objects.new('Plane.004', me_plane_004)
ob_diamond = bpy.data.objects.new('diamond', me_dmesh)
ob_camera = bpy.data.objects.new('Camera', cam_camera)
ob_area = bpy.data.objects.new('Area', light_area)

# ---- transforms, parenting, visibility, modifiers, constraints
ob_cube_006.location = (0.0, 0.0, 4.2)
ob_cube_006.scale = (-1.0, -1.006, 0.02712)
ob_cube_006.lineart.crease_threshold = 0.0
ob_cube_006.use_mesh_mirror_x = True
ob_cube_008.location = (0.0, 0.0, 4.2)
ob_cube_008.scale = (-1.0, -1.006, 0.02712)
ob_cube_008.lineart.crease_threshold = 0.0
ob_cube_008.use_mesh_mirror_x = True
ob_cube_011.location = (0.0, 0.0, 4.2)
ob_cube_011.scale = (-1.0, -1.006, 0.02712)
ob_cube_011.lineart.crease_threshold = 0.0
ob_cube_011.use_mesh_mirror_x = True
ob_cube_014.location = (0.0, 0.0, 4.2)
ob_cube_014.scale = (-1.0, -1.006, 0.02712)
ob_cube_014.lineart.crease_threshold = 0.0
ob_cube_014.use_mesh_mirror_x = True
ob_cube_015.location = (0.0, 0.0, 4.2)
ob_cube_015.scale = (-1.0, -1.006, 0.02712)
ob_cube_015.lineart.crease_threshold = 0.0
ob_cube_015.use_mesh_mirror_x = True
ob_cube_016.location = (0.0, 0.0, 4.2)
ob_cube_016.scale = (-1.0, -1.006, 0.02712)
ob_cube_016.lineart.crease_threshold = 0.0
ob_cube_016.use_mesh_mirror_x = True
ob_cube_017.location = (0.0, 0.0, 4.2)
ob_cube_017.scale = (-1.0, -1.006, 0.02712)
ob_cube_017.lineart.crease_threshold = 0.0
ob_cube_017.use_mesh_mirror_x = True
ob_plane.location = (0.008966, -0.9716, 3.2)
ob_plane.rotation_euler = (1.561, -0.0, 0.0)
ob_plane.scale = (0.9677, 1.02, 2.948)
ob_plane.lineart.crease_threshold = 0.0
ob_plane_001.location = (0.9714, 0.01909, 3.2)
ob_plane_001.rotation_euler = (1.561, -0.0, 1.586)
ob_plane_001.scale = (0.9677, 1.02, 2.948)
ob_plane_001.lineart.crease_threshold = 0.0
ob_plane_002.location = (-0.003658, 0.9645, 3.2)
ob_plane_002.rotation_euler = (1.561, -0.0, 0.0)
ob_plane_002.scale = (0.9677, 1.02, 2.948)
ob_plane_002.lineart.crease_threshold = 0.0
ob_plane_003.location = (-0.9503, 0.01909, 3.2)
ob_plane_003.rotation_euler = (1.561, -0.0, 1.586)
ob_plane_003.scale = (0.9677, 1.02, 2.948)
ob_plane_003.lineart.crease_threshold = 0.0
ob_plane_004.location = (0.2338, -0.04285, -1.212)
ob_plane_004.scale = (20.75, 11.2, 8.323)
ob_plane_004.lineart.crease_threshold = 0.0
_m = ob_plane_004.modifiers.new('Subdivision', 'SUBSURF')
_m.uv_smooth = 'PRESERVE_CORNERS'
_m.levels = 6
_m.render_levels = 6
_m.show_only_control_edges = False
ob_diamond.location = (0.0, 0.0662, 2.854)
ob_diamond.scale = (0.3956, 0.3956, 0.3956)
ob_diamond.lineart.crease_threshold = 0.0
ob_camera.location = (-0.04096, -9.162, 3.194)
ob_camera.rotation_euler = (1.495, -4.327e-06, -0.0197)
ob_camera.lineart.crease_threshold = 0.0
ob_area.location = (0.2338, -0.04285, 4.758)
ob_area.scale = (5.134, 5.134, 5.134)
ob_area.lineart.crease_threshold = 0.0

# ---- collection membership
col_collection.objects.link(ob_cube_006)
col_collection.objects.link(ob_cube_008)
col_collection.objects.link(ob_cube_011)
col_collection.objects.link(ob_cube_014)
col_collection.objects.link(ob_cube_015)
col_collection.objects.link(ob_cube_016)
col_collection.objects.link(ob_cube_017)
col_collection.objects.link(ob_plane)
col_collection.objects.link(ob_plane_001)
col_collection.objects.link(ob_plane_002)
col_collection.objects.link(ob_plane_003)
col_collection.objects.link(ob_plane_004)
col_collection.objects.link(ob_diamond)
col_collection.objects.link(ob_camera)
col_collection.objects.link(ob_area)

# ---- scene / render settings (as saved in the file)
scene.camera = ob_camera
scene.frame_start = 1; scene.frame_end = 250; scene.frame_set(0)
scene.render.engine = 'CYCLES'
scene.render.resolution_x = 1795
scene.render.resolution_y = 1125
scene.render.pixel_aspect_y = 1.2
scene.cycles.samples = 128
scene.cycles.sampling_pattern = 'TABULATED_SOBOL'
scene.cycles.use_adaptive_sampling = False
scene.cycles.use_light_tree = False
scene.eevee.taa_render_samples = 150
scene.eevee.use_raytracing = True
scene.view_settings.view_transform = 'Filmic'
bpy.context.view_layer.update()
